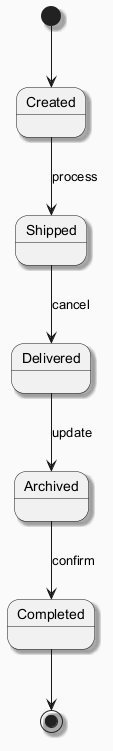

The diagram above was rendered by PlantUML. Its source (embedded in the PNG):
@startuml
skinparam backgroundColor #FAFAFA
skinparam classBackgroundColor #FFF3E0
skinparam classBorderColor #E65100
skinparam shadowing true
[*] --> Created
Created --> Shipped : process
Shipped --> Delivered : cancel
Delivered --> Archived : update
Archived --> Completed : confirm
Completed --> [*]
@enduml